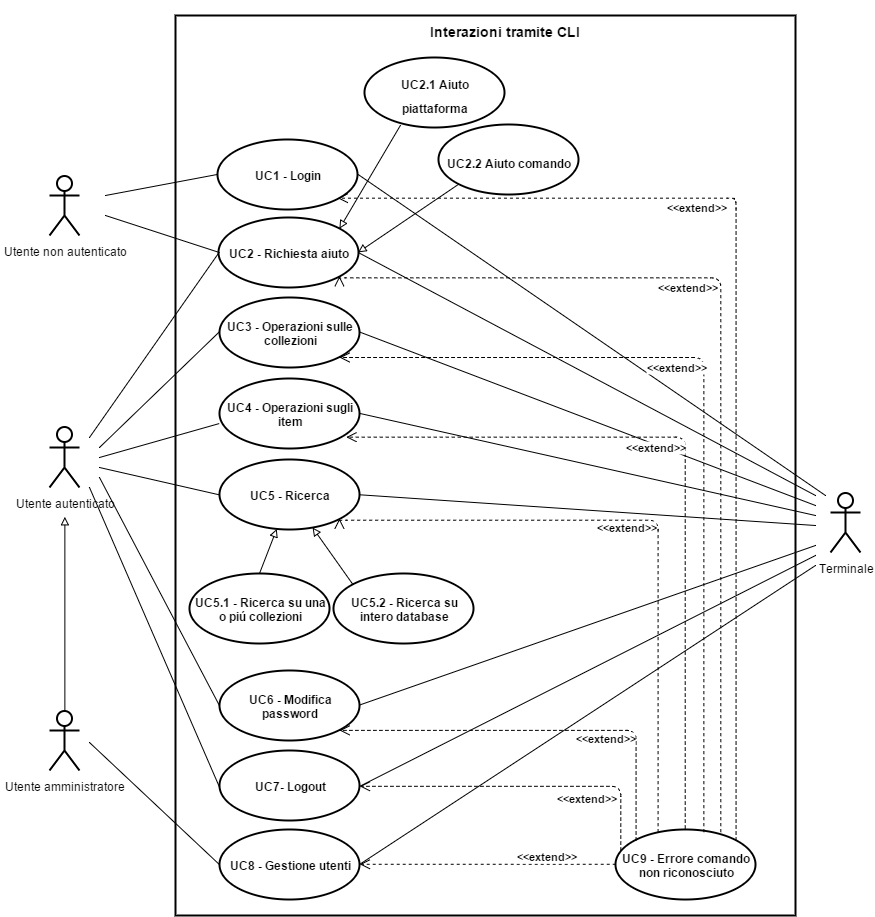

The diagram above was exported from draw.io. Its source (the exported page's mxGraphModel, read from the mxfile embedded in the PNG):
<mxGraphModel dx="4083" dy="3738" grid="1" gridSize="10" guides="1" tooltips="1" connect="1" arrows="1" fold="1" page="1" pageScale="1" pageWidth="826" pageHeight="1169" background="#ffffff" math="0">
  <root>
    <mxCell id="0" />
    <mxCell id="1" parent="0" />
    <mxCell id="2" value="Utente autenticato" style="shape=umlActor;verticalLabelPosition=bottom;labelBackgroundColor=#ffffff;verticalAlign=top;html=1;shadow=0;glass=0;strokeWidth=2;fillColor=none;" vertex="1" parent="1">
      <mxGeometry x="1144" y="132" width="30" height="60" as="geometry" />
    </mxCell>
    <mxCell id="3" value="Utente amministratore" style="shape=umlActor;verticalLabelPosition=bottom;labelBackgroundColor=#ffffff;verticalAlign=top;html=1;shadow=0;glass=0;strokeWidth=2;fillColor=none;" vertex="1" parent="1">
      <mxGeometry x="1144" y="415" width="30" height="60" as="geometry" />
    </mxCell>
    <mxCell id="4" value="" style="html=1;shadow=0;glass=0;strokeWidth=2;fillColor=none;" vertex="1" parent="1">
      <mxGeometry x="1270" y="-280" width="620" height="900" as="geometry" />
    </mxCell>
    <mxCell id="5" value="&lt;b&gt;UC2 - Richiesta aiuto&lt;/b&gt;" style="ellipse;whiteSpace=wrap;html=1;shadow=0;glass=0;strokeWidth=2;fillColor=none;" vertex="1" parent="1">
      <mxGeometry x="1313" y="-78" width="140" height="70" as="geometry" />
    </mxCell>
    <mxCell id="6" value="&lt;b&gt;UC3 - Operazioni sulle collezioni&lt;/b&gt;" style="ellipse;whiteSpace=wrap;html=1;shadow=0;glass=0;strokeWidth=2;fillColor=none;" vertex="1" parent="1">
      <mxGeometry x="1314" y="2" width="140" height="70" as="geometry" />
    </mxCell>
    <mxCell id="7" value="" style="endArrow=none;html=1;entryX=0;entryY=0.5;" edge="1" target="5" parent="1">
      <mxGeometry x="1234" y="270" width="50" height="50" as="geometry">
        <mxPoint x="1184" y="142" as="sourcePoint" />
        <mxPoint x="1294" y="282" as="targetPoint" />
      </mxGeometry>
    </mxCell>
    <mxCell id="8" value="" style="endArrow=none;html=1;entryX=0;entryY=0.5;" edge="1" target="6" parent="1">
      <mxGeometry x="1234" y="362" width="50" height="50" as="geometry">
        <mxPoint x="1194" y="152" as="sourcePoint" />
        <mxPoint x="1304" y="372" as="targetPoint" />
      </mxGeometry>
    </mxCell>
    <mxCell id="9" value="" style="edgeStyle=orthogonalEdgeStyle;rounded=0;html=1;jettySize=auto;orthogonalLoop=1;endArrow=block;endFill=0;" edge="1" source="3" parent="1">
      <mxGeometry x="1159" y="222" as="geometry">
        <mxPoint x="1159.3728813559328" y="221.3220338983051" as="targetPoint" />
        <Array as="points">
          <mxPoint x="1159" y="222" />
        </Array>
      </mxGeometry>
    </mxCell>
    <mxCell id="10" value="&lt;b&gt;UC4 - Operazioni sugli item&lt;/b&gt;" style="ellipse;whiteSpace=wrap;html=1;shadow=0;glass=0;strokeWidth=2;fillColor=none;" vertex="1" parent="1">
      <mxGeometry x="1314" y="83" width="140" height="70" as="geometry" />
    </mxCell>
    <mxCell id="11" value="&lt;b&gt;UC5 - Ricerca&lt;/b&gt;" style="ellipse;whiteSpace=wrap;html=1;shadow=0;glass=0;strokeWidth=2;fillColor=none;" vertex="1" parent="1">
      <mxGeometry x="1314" y="164" width="140" height="70" as="geometry" />
    </mxCell>
    <mxCell id="12" value="&lt;b&gt;UC6 - Modifica password&lt;/b&gt;" style="ellipse;whiteSpace=wrap;html=1;shadow=0;glass=0;strokeWidth=2;fillColor=none;" vertex="1" parent="1">
      <mxGeometry x="1314" y="375" width="140" height="70" as="geometry" />
    </mxCell>
    <mxCell id="13" value="&lt;b&gt;UC7- Logout&lt;/b&gt;" style="ellipse;whiteSpace=wrap;html=1;shadow=0;glass=0;strokeWidth=2;fillColor=none;" vertex="1" parent="1">
      <mxGeometry x="1314" y="455" width="140" height="70" as="geometry" />
    </mxCell>
    <mxCell id="14" value="&lt;b&gt;UC8 - Gestione utenti&lt;/b&gt;" style="ellipse;whiteSpace=wrap;html=1;shadow=0;glass=0;strokeWidth=2;fillColor=none;" vertex="1" parent="1">
      <mxGeometry x="1314" y="534" width="140" height="70" as="geometry" />
    </mxCell>
    <mxCell id="15" value="" style="endArrow=none;html=1;entryX=0;entryY=0.5;" edge="1" target="14" parent="1">
      <mxGeometry x="1184" y="447" width="50" height="50" as="geometry">
        <mxPoint x="1184" y="447" as="sourcePoint" />
        <mxPoint x="1294" y="492" as="targetPoint" />
      </mxGeometry>
    </mxCell>
    <mxCell id="16" value="" style="endArrow=none;html=1;entryX=0;entryY=0.643;entryPerimeter=0;" edge="1" target="10" parent="1">
      <mxGeometry x="1194" y="128" width="50" height="50" as="geometry">
        <mxPoint x="1194" y="162" as="sourcePoint" />
        <mxPoint x="1304" y="172" as="targetPoint" />
      </mxGeometry>
    </mxCell>
    <mxCell id="17" value="" style="endArrow=none;html=1;entryX=0;entryY=0.5;" edge="1" target="11" parent="1">
      <mxGeometry x="1194" y="172" width="50" height="50" as="geometry">
        <mxPoint x="1194" y="172.00000000000045" as="sourcePoint" />
        <mxPoint x="1334" y="262" as="targetPoint" />
      </mxGeometry>
    </mxCell>
    <mxCell id="18" style="edgeStyle=orthogonalEdgeStyle;rounded=0;html=1;exitX=0.5;exitY=0.5;exitPerimeter=0;entryX=0.5;entryY=0.5;entryPerimeter=0;jettySize=auto;orthogonalLoop=1;" edge="1" source="2" target="2" parent="1">
      <mxGeometry x="1159" y="162" as="geometry" />
    </mxCell>
    <mxCell id="19" value="" style="endArrow=none;html=1;entryX=0;entryY=0.5;" edge="1" target="12" parent="1">
      <mxGeometry x="1194" y="182" width="50" height="50" as="geometry">
        <mxPoint x="1194" y="181.99999999999955" as="sourcePoint" />
        <mxPoint x="1314" y="347" as="targetPoint" />
      </mxGeometry>
    </mxCell>
    <mxCell id="20" value="" style="endArrow=none;html=1;entryX=0;entryY=0.5;" edge="1" target="13" parent="1">
      <mxGeometry x="1184" y="192" width="50" height="50" as="geometry">
        <mxPoint x="1184" y="192" as="sourcePoint" />
        <mxPoint x="1294" y="372" as="targetPoint" />
      </mxGeometry>
    </mxCell>
    <mxCell id="21" value="Terminale" style="shape=umlActor;verticalLabelPosition=bottom;labelBackgroundColor=#ffffff;verticalAlign=top;html=1;shadow=0;glass=0;strokeWidth=2;fillColor=none;" vertex="1" parent="1">
      <mxGeometry x="1925" y="197" width="30" height="60" as="geometry" />
    </mxCell>
    <mxCell id="22" value="" style="endArrow=none;html=1;strokeWidth=1;exitX=1;exitY=0.5;" edge="1" source="5" parent="1">
      <mxGeometry x="1454" y="-43" width="50" height="50" as="geometry">
        <mxPoint x="1484" y="12" as="sourcePoint" />
        <mxPoint x="1910" y="200.00000000000045" as="targetPoint" />
      </mxGeometry>
    </mxCell>
    <mxCell id="23" value="" style="endArrow=none;html=1;strokeWidth=1;exitX=1;exitY=0.5;" edge="1" source="6" parent="1">
      <mxGeometry x="1454" y="37" width="50" height="50" as="geometry">
        <mxPoint x="1484" y="142" as="sourcePoint" />
        <mxPoint x="1910" y="209.99999999999955" as="targetPoint" />
      </mxGeometry>
    </mxCell>
    <mxCell id="24" value="" style="endArrow=none;html=1;strokeWidth=1;exitX=1;exitY=0.5;" edge="1" source="10" parent="1">
      <mxGeometry x="1454" y="118" width="50" height="50" as="geometry">
        <mxPoint x="1484" y="212" as="sourcePoint" />
        <mxPoint x="1910" y="220" as="targetPoint" />
      </mxGeometry>
    </mxCell>
    <mxCell id="25" value="" style="endArrow=none;html=1;strokeWidth=1;exitX=1;exitY=0.5;" edge="1" source="11" parent="1">
      <mxGeometry x="1454" y="172" width="50" height="50" as="geometry">
        <mxPoint x="1464" y="232" as="sourcePoint" />
        <mxPoint x="1910" y="230" as="targetPoint" />
      </mxGeometry>
    </mxCell>
    <mxCell id="26" value="" style="endArrow=none;html=1;strokeWidth=1;exitX=1;exitY=0.5;" edge="1" source="12" parent="1">
      <mxGeometry x="1454" y="182" width="50" height="50" as="geometry">
        <mxPoint x="1484" y="282" as="sourcePoint" />
        <mxPoint x="1910" y="250.00000000000045" as="targetPoint" />
      </mxGeometry>
    </mxCell>
    <mxCell id="27" value="" style="endArrow=none;html=1;strokeWidth=1;exitX=1;exitY=0.5;" edge="1" source="13" parent="1">
      <mxGeometry x="1454" y="202" width="50" height="50" as="geometry">
        <mxPoint x="1504" y="322" as="sourcePoint" />
        <mxPoint x="1910" y="259.99999999999955" as="targetPoint" />
      </mxGeometry>
    </mxCell>
    <mxCell id="28" value="" style="endArrow=none;html=1;strokeWidth=1;exitX=1;exitY=0.5;" edge="1" source="14" parent="1">
      <mxGeometry x="1454" y="222" width="50" height="50" as="geometry">
        <mxPoint x="1504" y="362" as="sourcePoint" />
        <mxPoint x="1910" y="270" as="targetPoint" />
      </mxGeometry>
    </mxCell>
    <mxCell id="29" style="edgeStyle=orthogonalEdgeStyle;rounded=0;html=1;exitX=0.5;exitY=0.5;exitPerimeter=0;entryX=0.5;entryY=0.5;entryPerimeter=0;jettySize=auto;orthogonalLoop=1;" edge="1" source="21" target="21" parent="1">
      <mxGeometry x="1559" y="172" as="geometry" />
    </mxCell>
    <mxCell id="30" value="&lt;span style=&quot;font-weight: normal&quot;&gt;Utente non autenticato&lt;/span&gt;" style="shape=umlActor;verticalLabelPosition=bottom;labelBackgroundColor=#ffffff;verticalAlign=top;html=1;fontStyle=1;strokeWidth=2;" vertex="1" parent="1">
      <mxGeometry x="1144" y="-120" width="30" height="60" as="geometry" />
    </mxCell>
    <mxCell id="31" value="&lt;b&gt;UC1 - Login&lt;/b&gt;" style="ellipse;whiteSpace=wrap;html=1;shadow=0;glass=0;strokeWidth=2;fillColor=none;" vertex="1" parent="1">
      <mxGeometry x="1312" y="-156" width="140" height="70" as="geometry" />
    </mxCell>
    <mxCell id="32" value="" style="endArrow=none;html=1;strokeWidth=1;fillColor=#000000;entryX=0;entryY=0.5;" edge="1" target="31" parent="1">
      <mxGeometry x="1200" y="-121.05084745762679" width="50" height="50" as="geometry">
        <mxPoint x="1200" y="-99.99999999999955" as="sourcePoint" />
        <mxPoint x="1280" y="-140" as="targetPoint" />
      </mxGeometry>
    </mxCell>
    <mxCell id="33" value="" style="endArrow=none;html=1;strokeWidth=1;fillColor=#000000;entryX=0;entryY=0.5;" edge="1" target="5" parent="1">
      <mxGeometry x="1200" y="-80" width="50" height="50" as="geometry">
        <mxPoint x="1200" y="-80" as="sourcePoint" />
        <mxPoint x="1315" y="-43" as="targetPoint" />
      </mxGeometry>
    </mxCell>
    <mxCell id="34" value="" style="endArrow=none;html=1;strokeWidth=1;fillColor=#000000;exitX=1;exitY=0.5;" edge="1" source="31" parent="1">
      <mxGeometry x="1452.593220338983" y="-121.05084745762679" width="50" height="50" as="geometry">
        <mxPoint x="1470" y="-40" as="sourcePoint" />
        <mxPoint x="1920" y="200.00000000000045" as="targetPoint" />
      </mxGeometry>
    </mxCell>
    <mxCell id="35" value="&lt;font style=&quot;font-size: 12px&quot;&gt;&lt;b&gt;UC2.1 Aiuto piattaforma&lt;/b&gt;&lt;/font&gt;" style="ellipse;whiteSpace=wrap;html=1;strokeWidth=2;fontSize=20;" vertex="1" parent="1">
      <mxGeometry x="1459" y="-238" width="140" height="70" as="geometry" />
    </mxCell>
    <mxCell id="36" value="&lt;font style=&quot;font-size: 12px&quot;&gt;&lt;b&gt;UC2.2 Aiuto comando&lt;/b&gt;&lt;/font&gt;" style="ellipse;whiteSpace=wrap;html=1;strokeWidth=2;fontSize=20;" vertex="1" parent="1">
      <mxGeometry x="1533" y="-171" width="140" height="70" as="geometry" />
    </mxCell>
    <mxCell id="37" value="" style="endArrow=block;html=1;strokeWidth=1;fillColor=#000000;fontSize=20;entryX=1;entryY=0;exitX=0.257;exitY=0.976;exitPerimeter=0;endFill=0;" edge="1" source="35" target="5" parent="1">
      <mxGeometry x="1433.9491525423728" y="-170.2033898305085" width="50" height="50" as="geometry">
        <mxPoint x="1460" y="-110" as="sourcePoint" />
        <mxPoint x="1510" y="-160" as="targetPoint" />
      </mxGeometry>
    </mxCell>
    <mxCell id="38" value="" style="endArrow=block;html=1;strokeWidth=1;fillColor=#000000;fontSize=20;entryX=1;entryY=0.5;exitX=0;exitY=1;endFill=0;" edge="1" source="36" target="5" parent="1">
      <mxGeometry x="1465.4705882352946" y="-123.11764705882342" width="50" height="50" as="geometry">
        <mxPoint x="1537.2352941176468" y="-123.11764705882342" as="sourcePoint" />
        <mxPoint x="1465.4705882352946" y="-7.823529411764639" as="targetPoint" />
      </mxGeometry>
    </mxCell>
    <mxCell id="39" value="&lt;b&gt;UC5.1 - Ricerca su una o pi&lt;/b&gt;&lt;span&gt;&lt;b&gt;ú collezioni&lt;/b&gt;&lt;/span&gt;" style="ellipse;whiteSpace=wrap;html=1;strokeWidth=2;" vertex="1" parent="1">
      <mxGeometry x="1284" y="278" width="140" height="70" as="geometry" />
    </mxCell>
    <mxCell id="40" value="&lt;b&gt;UC5.2 - Ricerca su intero database&lt;/b&gt;" style="ellipse;whiteSpace=wrap;html=1;strokeWidth=2;" vertex="1" parent="1">
      <mxGeometry x="1428" y="278" width="140" height="70" as="geometry" />
    </mxCell>
    <mxCell id="41" value="" style="endArrow=block;html=1;strokeWidth=1;fillColor=#000000;fontSize=20;exitX=0.5;exitY=0;endFill=0;" edge="1" source="39" target="11" parent="1">
      <mxGeometry x="1475.4705882352946" y="-113.11764705882342" width="50" height="50" as="geometry">
        <mxPoint x="1556" y="-92" as="sourcePoint" />
        <mxPoint x="1352" y="230" as="targetPoint" />
      </mxGeometry>
    </mxCell>
    <mxCell id="42" value="" style="endArrow=block;html=1;strokeWidth=1;fillColor=#000000;fontSize=20;endFill=0;exitX=0;exitY=0;" edge="1" source="40" target="11" parent="1">
      <mxGeometry x="1475.4705882352946" y="-113.11764705882342" width="50" height="50" as="geometry">
        <mxPoint x="1450" y="280" as="sourcePoint" />
        <mxPoint x="1394" y="235" as="targetPoint" />
      </mxGeometry>
    </mxCell>
    <mxCell id="43" value="&lt;font style=&quot;font-size: 14px&quot;&gt;Interazioni tramite CLI&lt;/font&gt;" style="text;html=1;align=center;fontStyle=1;verticalAlign=middle;spacingLeft=3;spacingRight=3;strokeColor=none;rotatable=0;points=[[0,0.5],[1,0.5]];portConstraint=eastwest;shadow=0;glass=0;fillColor=none;" vertex="1" parent="1">
      <mxGeometry x="1530" y="-293" width="138" height="56" as="geometry" />
    </mxCell>
    <mxCell id="44" style="edgeStyle=orthogonalEdgeStyle;rounded=0;html=1;exitX=0.5;exitY=0.5;exitPerimeter=0;entryX=0.5;entryY=0.5;entryPerimeter=0;jettySize=auto;orthogonalLoop=1;" edge="1" source="21" target="21" parent="1">
      <mxGeometry x="1940.7288135593226" y="226.40677966101703" as="geometry" />
    </mxCell>
    <mxCell id="45" value="&lt;b&gt;UC9 - Errore comando non riconosciuto&lt;/b&gt;" style="ellipse;whiteSpace=wrap;html=1;strokeWidth=2;fillColor=none;" vertex="1" parent="1">
      <mxGeometry x="1710" y="534" width="140" height="70" as="geometry" />
    </mxCell>
    <mxCell id="46" value="&lt;b&gt;&amp;lt;&amp;lt;extend&amp;gt;&amp;gt;&lt;/b&gt;" style="html=1;verticalAlign=bottom;endArrow=open;dashed=1;endSize=8;entryX=1;entryY=0.5;exitX=0;exitY=0.5;edgeStyle=orthogonalEdgeStyle;" edge="1" source="45" target="14" parent="1">
      <mxGeometry x="1454.2881355932204" y="568.7796610169498" as="geometry">
        <mxPoint x="1650" y="540" as="sourcePoint" />
        <mxPoint x="1570" y="540" as="targetPoint" />
        <mxPoint as="offset" />
      </mxGeometry>
    </mxCell>
    <mxCell id="47" value="&lt;b&gt;&amp;lt;&amp;lt;extend&amp;gt;&amp;gt;&lt;/b&gt;" style="html=1;verticalAlign=bottom;endArrow=open;dashed=1;endSize=8;entryX=1;entryY=0.5;exitX=0.036;exitY=0.3;edgeStyle=orthogonalEdgeStyle;exitPerimeter=0;" edge="1" source="45" target="13" parent="1">
      <mxGeometry as="geometry">
        <mxPoint x="1720" y="579" as="sourcePoint" />
        <mxPoint x="1464" y="579" as="targetPoint" />
        <mxPoint x="96" y="-12" as="offset" />
        <Array as="points">
          <mxPoint x="1715" y="490" />
        </Array>
      </mxGeometry>
    </mxCell>
    <mxCell id="48" value="&lt;b&gt;&amp;lt;&amp;lt;extend&amp;gt;&amp;gt;&lt;/b&gt;" style="html=1;verticalAlign=bottom;endArrow=open;dashed=1;endSize=8;entryX=1;entryY=1;exitX=0;exitY=0;edgeStyle=orthogonalEdgeStyle;" edge="1" source="45" target="12" parent="1">
      <mxGeometry as="geometry">
        <mxPoint x="1730" y="589" as="sourcePoint" />
        <mxPoint x="1474" y="589" as="targetPoint" />
        <mxPoint x="118" y="-39" as="offset" />
        <Array as="points">
          <mxPoint x="1731" y="435" />
        </Array>
      </mxGeometry>
    </mxCell>
    <mxCell id="49" value="&lt;b&gt;&amp;lt;&amp;lt;extend&amp;gt;&amp;gt;&lt;/b&gt;" style="html=1;verticalAlign=bottom;endArrow=open;dashed=1;endSize=8;entryX=1;entryY=1;exitX=0.3;exitY=0.043;edgeStyle=orthogonalEdgeStyle;exitPerimeter=0;" edge="1" source="45" target="11" parent="1">
      <mxGeometry as="geometry">
        <mxPoint x="1740" y="599" as="sourcePoint" />
        <mxPoint x="1484" y="599" as="targetPoint" />
        <mxPoint x="128" y="-140" as="offset" />
        <Array as="points">
          <mxPoint x="1752" y="224" />
        </Array>
      </mxGeometry>
    </mxCell>
    <mxCell id="50" value="&lt;b&gt;&amp;lt;&amp;lt;extend&amp;gt;&amp;gt;&lt;/b&gt;" style="html=1;verticalAlign=bottom;endArrow=open;dashed=1;endSize=8;entryX=0.9;entryY=0.829;exitX=0.5;exitY=0;edgeStyle=orthogonalEdgeStyle;entryPerimeter=0;" edge="1" source="45" target="10" parent="1">
      <mxGeometry as="geometry">
        <mxPoint x="1750" y="609" as="sourcePoint" />
        <mxPoint x="1494" y="609" as="targetPoint" />
        <mxPoint x="140" y="-177" as="offset" />
        <Array as="points">
          <mxPoint x="1780" y="141" />
        </Array>
      </mxGeometry>
    </mxCell>
    <mxCell id="51" value="&lt;b&gt;&amp;lt;&amp;lt;extend&amp;gt;&amp;gt;&lt;/b&gt;" style="html=1;verticalAlign=bottom;endArrow=open;dashed=1;endSize=8;entryX=1;entryY=1;exitX=0.629;exitY=0.029;edgeStyle=orthogonalEdgeStyle;exitPerimeter=0;" edge="1" source="45" target="6" parent="1">
      <mxGeometry as="geometry">
        <mxPoint x="1760" y="619" as="sourcePoint" />
        <mxPoint x="1504" y="619" as="targetPoint" />
        <mxPoint x="155" y="-219" as="offset" />
        <Array as="points">
          <mxPoint x="1798" y="62" />
        </Array>
      </mxGeometry>
    </mxCell>
    <mxCell id="52" value="&lt;b&gt;&amp;lt;&amp;lt;extend&amp;gt;&amp;gt;&lt;/b&gt;" style="html=1;verticalAlign=bottom;endArrow=open;dashed=1;endSize=8;entryX=1;entryY=1;exitX=0.75;exitY=0.043;edgeStyle=orthogonalEdgeStyle;exitPerimeter=0;" edge="1" source="45" target="5" parent="1">
      <mxGeometry as="geometry">
        <mxPoint x="1770" y="629" as="sourcePoint" />
        <mxPoint x="1514" y="629" as="targetPoint" />
        <mxPoint x="157" y="-259" as="offset" />
        <Array as="points">
          <mxPoint x="1815" y="-18" />
        </Array>
      </mxGeometry>
    </mxCell>
    <mxCell id="53" value="&lt;b&gt;&amp;lt;&amp;lt;extend&amp;gt;&amp;gt;&lt;/b&gt;" style="html=1;verticalAlign=bottom;endArrow=open;dashed=1;endSize=8;entryX=1;entryY=1;exitX=1;exitY=0;edgeStyle=orthogonalEdgeStyle;" edge="1" source="45" target="31" parent="1">
      <mxGeometry as="geometry">
        <mxPoint x="1780" y="639" as="sourcePoint" />
        <mxPoint x="1524" y="639" as="targetPoint" />
        <mxPoint x="160" y="-304" as="offset" />
        <Array as="points">
          <mxPoint x="1829" y="-96" />
        </Array>
      </mxGeometry>
    </mxCell>
  </root>
</mxGraphModel>